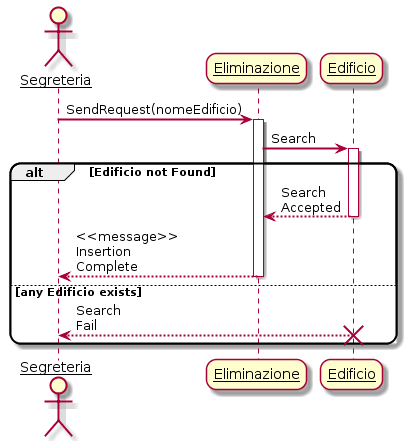

The diagram above was rendered by PlantUML. Its source (embedded in the PNG):
@startuml
skinparam sequenceArrowThickness 2
skinparam roundcorner 20
skinparam maxmessagesize 60
skinparam sequenceParticipant underline

actor Segreteria
participant "Eliminazione" as A
participant "Edificio" as B

Segreteria -> A: SendRequest(nomeEdificio)
activate A

A -> B: Search
activate B


alt Edificio not Found

    B --> A: Search Accepted
    deactivate B
        
    A --> Segreteria: <<message>> Insertion Complete
    deactivate A
        
else any Edificio exists

    B --> Segreteria: Search Fail
    destroy B
    
end

@enduml